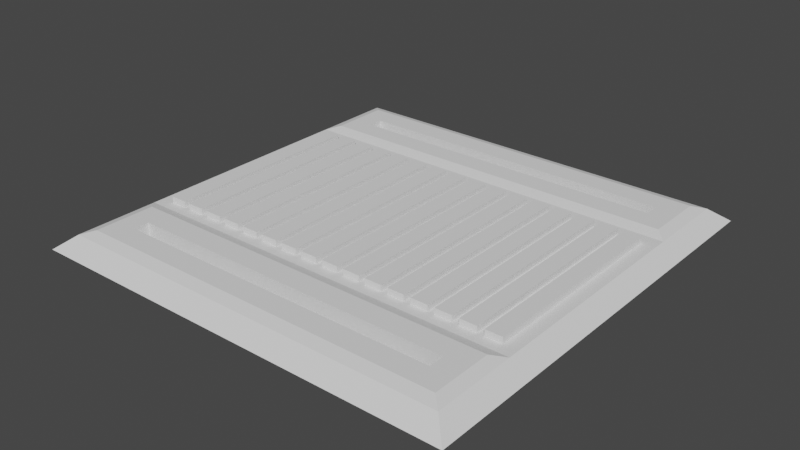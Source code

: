 # Source: Floortile5.blend  (saved by Blender 2.90.8; exported with 4.5.12 LTS)
import bpy
from mathutils import Matrix  # noqa: F401  (used for matrix-valued properties, if any)

bpy.ops.wm.read_factory_settings(use_empty=True)
scene = bpy.context.scene
scene.name = 'Scene'

# ---- collections
col_collection = bpy.data.collections.new('Collection'); scene.collection.children.link(col_collection)

# ---- world
world_world = bpy.data.worlds.new('World'); scene.world = world_world
world_world.use_nodes = True; world_world.node_tree.nodes.clear()
_N = world_world.node_tree.nodes; _L = world_world.node_tree.links
n0 = _N.new('ShaderNodeOutputWorld'); n0.name = 'World Output'; n0.location = (300, 300)
n1 = _N.new('ShaderNodeBackground'); n1.name = 'Background'; n1.location = (10, 300)
n1.inputs[0].default_value = (0.05088, 0.05088, 0.05088, 1.0)
_L.new(n1.outputs[0], n0.inputs[0])
n0.is_active_output = True
world_world.color = (0.05088, 0.05088, 0.05088)
world_world.use_sun_shadow = False
world_world.sun_shadow_jitter_overblur = 0.0

# ---- meshes
me_plane = bpy.data.meshes.new('Plane')
me_plane.from_pydata([(-1.5, -1.5, 0.0), (1.5, -1.5, 0.0), (-1.5, 1.5, 0.0), (1.5, 1.5, 0.0), (-1.145, 1.145, 0.1193), (1.145, -1.145, 0.1193), (-1.145, -1.145, 0.1193), (1.145, 1.145, 0.1193), (1.145, -1.038, 0.1193), (1.145, 1.038, 0.1193), (-1.145, -1.038, 0.1193), (-1.145, 1.038, 0.1193), (-1.5, 0.8713, 0.0), (-1.5, -0.8713, 0.0), (1.5, -0.8713, 0.0), (1.5, 0.8713, 0.0), (-1.381, 1.381, 0.09394), (1.381, 1.381, 0.09394), (1.381, 0.8023, 0.09394), (-1.381, -1.381, 0.09394), (1.381, -1.381, 0.09394), (-1.381, 0.8023, 0.09394), (1.381, -0.8023, 0.09394), (-1.381, -0.8023, 0.09394), (-1.302, 1.302, 0.1193), (1.302, 1.302, 0.1193), (1.302, 0.8818, 0.1193), (-1.302, -1.302, 0.1193), (1.302, -1.302, 0.1193), (-1.302, 0.8818, 0.1193), (1.302, -0.8818, 0.1193), (-1.302, -0.8818, 0.1193), (-1.145, 1.145, 0.01176), (1.145, 1.145, 0.01176), (1.145, 1.038, 0.01176), (-1.145, -1.145, 0.01176), (1.145, -1.145, 0.01176), (-1.145, 1.038, 0.01176), (1.145, -1.038, 0.01176), (-1.145, -1.038, 0.01176)], [], [(17, 3, 2, 16), (22, 20, 1, 14), (20, 19, 0, 1), (7, 4, 32, 33), (13, 14, 1, 0), (21, 16, 2, 12), (19, 23, 13, 0), (23, 21, 12, 13), (2, 3, 15, 12), (12, 15, 14, 13), (6, 5, 36, 35), (18, 21, 23, 22), (17, 18, 15, 3), (18, 22, 14, 15), (24, 25, 17, 16), (25, 26, 18, 17), (28, 27, 19, 20), (29, 24, 16, 21), (30, 28, 20, 22), (27, 31, 23, 19), (26, 29, 21, 18), (31, 30, 22, 23), (4, 7, 25, 24), (7, 9, 26, 25), (5, 6, 27, 28), (11, 4, 24, 29), (8, 5, 28, 30), (6, 10, 31, 27), (9, 11, 29, 26), (10, 8, 30, 31), (38, 39, 35, 36), (33, 32, 37, 34), (8, 10, 39, 38), (10, 6, 35, 39), (4, 11, 37, 32), (9, 7, 33, 34), (11, 9, 34, 37), (5, 8, 38, 36)])
_uv = me_plane.uv_layers.new(name='UVMap')
_uv.uv.foreach_set('vector', [0.0, 0.0, 0.0, 0.0, 0.0, 0.0, 0.0, 0.0, 0.0, 0.0, 0.0, 0.0, 0.0, 0.0, 0.0, 0.0, 0.0, 0.0, 0.0, 0.0, 0.0, 0.0, 0.0, 0.0, 0.0, 0.0, 0.0, 0.0, 0.0, 0.0, 0.0, 0.0, 0.0, 0.0, 0.0, 0.0, 0.0, 0.0, 0.0, 0.0, 0.0, 0.0, 0.0, 0.0, 0.0, 0.0, 0.0, 0.0, 0.0, 0.0, 0.0, 0.0, 0.0, 0.0, 0.0, 0.0, 0.0, 0.0, 0.0, 0.0, 0.0, 0.0, 0.0, 0.0, 0.0, 0.0, 0.0, 0.0, 0.0, 0.0, 0.0, 0.0, 0.0, 0.0, 0.0, 0.0, 0.0, 0.0, 0.0, 0.0, 0.0, 0.0, 0.0, 0.0, 0.0, 0.0, 0.0, 0.0, 0.0, 0.0, 0.0, 0.0, 0.0, 0.0, 0.0, 0.0, 0.0, 0.0, 0.0, 0.0, 0.0, 0.0, 0.0, 0.0, 0.0, 0.0, 0.0, 0.0, 0.0, 0.0, 0.0, 0.0, 0.0, 0.0, 0.0, 0.0, 0.0, 0.0, 0.0, 0.0, 0.0, 0.0, 0.0, 0.0, 0.0, 0.0, 0.0, 0.0, 0.0, 0.0, 0.0, 0.0, 0.0, 0.0, 0.0, 0.0, 0.0, 0.0, 0.0, 0.0, 0.0, 0.0, 0.0, 0.0, 0.0, 0.0, 0.0, 0.0, 0.0, 0.0, 0.0, 0.0, 0.0, 0.0, 0.0, 0.0, 0.0, 0.0, 0.0, 0.0, 0.0, 0.0, 0.0, 0.0, 0.0, 0.0, 0.0, 0.0, 0.0, 0.0, 0.0, 0.0, 0.0, 0.0, 0.0, 0.0, 0.0, 0.0, 0.0, 0.0, 0.0, 0.0, 0.0, 0.0, 0.0, 0.0, 0.0, 0.0, 0.0, 0.0, 0.0, 0.0, 0.0, 0.0, 0.0, 0.0, 0.0, 0.0, 0.0, 0.0, 0.0, 0.0, 0.0, 0.0, 0.0, 0.0, 0.0, 0.0, 0.0, 0.0, 0.0, 0.0, 0.0, 0.0, 0.0, 0.0, 0.0, 0.0, 0.0, 0.0, 0.0, 0.0, 0.0, 0.0, 0.0, 0.0, 0.0, 0.0, 0.0, 0.0, 0.0, 0.0, 0.0, 0.0, 0.0, 0.0, 0.0, 0.0, 0.0, 0.0, 0.0, 0.0, 0.0, 0.0, 0.0, 0.0, 0.0, 0.0, 0.0, 0.0, 0.0, 0.0, 0.0, 0.0, 0.0, 0.0, 0.0, 0.0, 0.0, 0.0, 0.0, 0.0, 0.0, 0.0, 0.0, 0.0, 0.0, 0.0, 0.0, 0.0, 0.0, 0.0, 0.0, 0.0, 0.0, 0.0, 0.0, 0.0, 0.0, 0.0, 0.0, 0.0, 0.0, 0.0, 0.0, 0.0, 0.0, 0.0, 0.0, 0.0, 0.0, 0.0, 0.0, 0.0, 0.0, 0.0, 0.0, 0.0, 0.0, 0.0, 0.0, 0.0, 0.0, 0.0])
me_plane.use_remesh_fix_poles = True
me_plane.use_remesh_preserve_attributes = False
me_plane.use_mirror_vertex_groups = False
me_plane.update()
me_plane_001 = bpy.data.meshes.new('Plane.001')
me_plane_001.from_pydata([(-0.05845, -0.1051, 0.3471), (-0.05845, -0.1051, 0.464), (-0.05845, 1.329, 0.3471), (-0.05845, 1.329, 0.464), (0.05845, -0.1051, 0.3471), (0.05845, -0.1051, 0.464), (0.05845, 1.329, 0.3471), (0.05845, 1.329, 0.464)], [], [(0, 1, 3, 2), (2, 3, 7, 6), (6, 7, 5, 4), (4, 5, 1, 0), (2, 6, 4, 0), (7, 3, 1, 5)])
_uv = me_plane_001.uv_layers.new(name='UVMap')
_uv.uv.foreach_set('vector', [0.375, 0.0, 0.625, 0.0, 0.625, 0.25, 0.375, 0.25, 0.375, 0.25, 0.625, 0.25, 0.625, 0.5, 0.375, 0.5, 0.375, 0.5, 0.625, 0.5, 0.625, 0.75, 0.375, 0.75, 0.375, 0.75, 0.625, 0.75, 0.625, 1.0, 0.375, 1.0, 0.125, 0.5, 0.375, 0.5, 0.375, 0.75, 0.125, 0.75, 0.625, 0.5, 0.875, 0.5, 0.875, 0.75, 0.625, 0.75])
me_plane_001.use_remesh_fix_poles = True
me_plane_001.use_remesh_preserve_attributes = False
me_plane_001.use_mirror_vertex_groups = False
me_plane_001.update()

# ---- objects
ob_plane = bpy.data.objects.new('Plane', me_plane)
ob_plane_001 = bpy.data.objects.new('Plane.001', me_plane_001)

# ---- transforms, parenting, visibility, modifiers, constraints
ob_plane.location = (0.0, 0.0, 0.0)
ob_plane.lineart.crease_threshold = 0.0
_m = ob_plane.modifiers.new('Boolean', 'BOOLEAN')
_m.object = ob_plane_001
_m.solver = 'FAST'
ob_plane_001.location = (-1.228, -0.6204, -0.3262)
ob_plane_001.hide_viewport = True
ob_plane_001.lineart.crease_threshold = 0.0
_m = ob_plane_001.modifiers.new('Bevel', 'BEVEL')
_m.width = 0.02
_m.width_pct = 0.02
_m.limit_method = 'WEIGHT'
_m = ob_plane_001.modifiers.new('Array.001', 'ARRAY')
_m.count = 16
_m.constant_offset_displace = (0.0, 0.0, 0.0)
_m.relative_offset_displace = (1.4, 0.0, 0.0)

# ---- collection membership
col_collection.objects.link(ob_plane)
col_collection.objects.link(ob_plane_001)

# ---- scene / render settings (as saved in the file)
scene.frame_start = 1; scene.frame_end = 250; scene.frame_set(1)
scene.render.engine = 'BLENDER_EEVEE_NEXT'
scene.cycles.use_denoising = False
scene.cycles.samples = 128
scene.cycles.sampling_pattern = 'TABULATED_SOBOL'
scene.cycles.use_adaptive_sampling = False
scene.cycles.use_light_tree = False
scene.view_settings.view_transform = 'Filmic'
bpy.context.view_layer.update()

# ---- added for rendering (the .blend has no active camera and no usable light): camera, sun
cam_auto = bpy.data.cameras.new('AutoCamera')
cam_auto.lens = 50.0
cam_auto.sensor_width = 36.0
cam_auto.clip_end = 1000.0
ob_auto_camera = bpy.data.objects.new('AutoCamera', cam_auto)
scene.collection.objects.link(ob_auto_camera)
ob_auto_camera.location = (3.92747, -4.71296, 3.21087)
ob_auto_camera.rotation_euler = (1.09748, -7.21219e-08, 0.694738)
scene.camera = ob_auto_camera
light_auto_sun = bpy.data.lights.new('AutoSun', 'SUN')
light_auto_sun.energy = 3.0
light_auto_sun.angle = 0.0523599
ob_auto_sun = bpy.data.objects.new('AutoSun', light_auto_sun)
scene.collection.objects.link(ob_auto_sun)
ob_auto_sun.rotation_euler = (0.872665, 0.174533, 0.523599)
bpy.context.view_layer.update()
